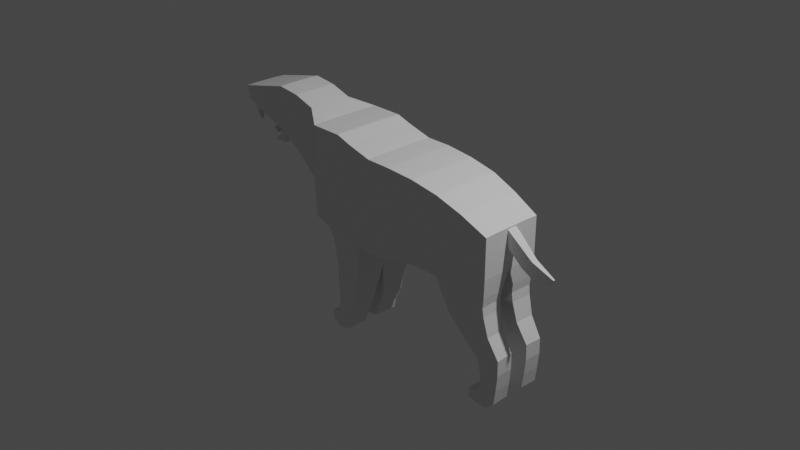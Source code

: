 # Source: Diente.blend  (saved by Blender 3.2.14; exported with 4.5.12 LTS)
import bpy
from mathutils import Matrix  # noqa: F401  (used for matrix-valued properties, if any)

bpy.ops.wm.read_factory_settings(use_empty=True)
scene = bpy.context.scene
scene.name = 'Scene'

# ---- collections
col_collection = bpy.data.collections.new('Collection'); scene.collection.children.link(col_collection)

# ---- materials (node trees are filled in below, after node groups)
mat_material = bpy.data.materials.new('Material')
mat_material.alpha_threshold = 0.0
mat_material.use_transparent_shadow = False
mat_material.line_color = (0.0, 0.0, 0.0, 1.0)

# ---- material node trees
mat_material.use_nodes = True; mat_material.node_tree.nodes.clear()
_N = mat_material.node_tree.nodes; _L = mat_material.node_tree.links
n0 = _N.new('ShaderNodeOutputMaterial'); n0.name = 'Material Output'; n0.location = (300, 300)
n1 = _N.new('ShaderNodeBsdfPrincipled'); n1.name = 'Principled BSDF'; n1.location = (10, 300)
n1.distribution = 'GGX'
n1.subsurface_method = 'RANDOM_WALK_SKIN'
n1.inputs[2].default_value = 0.4
n1.inputs[3].default_value = 1.45
n1.inputs[27].default_value = (0.0, 0.0, 0.0, 1.0)
n1.inputs[28].default_value = 1.0
_L.new(n1.outputs[0], n0.inputs[0])
n0.is_active_output = True

# ---- world
world_world = bpy.data.worlds.new('World'); scene.world = world_world
world_world.use_nodes = True; world_world.node_tree.nodes.clear()
_N = world_world.node_tree.nodes; _L = world_world.node_tree.links
n0 = _N.new('ShaderNodeOutputWorld'); n0.name = 'World Output'; n0.location = (300, 300)
n1 = _N.new('ShaderNodeBackground'); n1.name = 'Background'; n1.location = (10, 300)
n1.inputs[0].default_value = (0.05088, 0.05088, 0.05088, 1.0)
_L.new(n1.outputs[0], n0.inputs[0])
n0.is_active_output = True
world_world.color = (0.05088, 0.05088, 0.05088)
world_world.use_sun_shadow = False
world_world.sun_shadow_jitter_overblur = 0.0

# ---- cameras
cam_camera = bpy.data.cameras.new('Camera')
cam_camera.clip_end = 100.0
cam_camera.ortho_scale = 7.314

# ---- lights
light_light = bpy.data.lights.new('Light', 'POINT')
light_light.transmission_factor = 0.0
light_light.energy = 1000.0
light_light.shadow_soft_size = 0.1
light_light.shadow_maximum_resolution = 0.006
light_light.use_absolute_resolution = True

# ---- meshes
me_cube = bpy.data.meshes.new('Cube')
me_cube.from_pydata([(0.0, 0.0, 1.0), (0.0, 0.0, -2.731), (1.0, -1.0, 1.0), (1.0, -1.0, -2.605), (0.0, -1.0, -2.731), (0.0, -1.0, 1.0), (-1.0, -1.0, 1.258), (-5.581, -0.897, 0.2823), (-1.0, 0.0, -2.605), (1.0, 0.0, 1.0), (-1.0, 0.0, 1.258), (1.0, 0.0, -2.605), (3.298, -0.919, 0.7081), (3.298, -0.919, -2.313), (3.298, -0.08097, 0.7081), (3.298, -0.08097, -2.313), (2.149, -0.9595, -2.32), (2.149, -0.9595, 0.9135), (2.149, -0.04049, -2.32), (2.149, -0.04049, 0.9135), (5.398, -0.7585, -0.1478), (5.398, -0.7585, -1.734), (5.398, -0.2415, -0.1478), (5.398, -0.2415, -1.734), (-5.581, -0.897, 2.101), (4.348, -0.8388, 0.3396), (4.348, -0.1612, 0.3396), (4.348, -0.1612, -2.024), (-1.614, -1.0, 1.456), (-4.654, -0.897, -0.2814), (-1.614, 0.0, -2.605), (-1.614, 0.0, 1.456), (-2.922, -1.0, 1.456), (-2.922, -1.0, -2.209), (-2.922, 0.0, -2.209), (-2.922, 0.0, 1.456), (-4.665, -0.416, 2.01), (-4.665, -0.416, -0.2669), (-4.665, 0.0, -0.2669), (-4.665, 0.0, 2.01), (-3.794, 0.0, 1.733), (-3.794, -0.416, 1.733), (-3.794, -0.416, -1.04), (-3.794, 0.0, -1.04), (-2.268, -1.0, 1.456), (-2.268, -1.0, -2.407), (-2.268, 0.0, 1.456), (-2.268, 0.0, -2.407), (-0.5, -1.0, 1.129), (-0.5, -1.0, -2.605), (-0.5, 0.0, 1.129), (-0.5, 0.0, -2.605), (-4.654, -0.897, 1.996), (-1.207, -0.1771, -4.071), (-6.351, 0.0, -0.1762), (-1.604, -0.1771, -4.071), (-2.026, -0.8229, -3.943), (-2.026, -0.1771, -3.943), (-0.8839, -0.8229, -4.071), (-0.8839, -0.1771, -4.071), (-1.161, -0.114, -3.012), (-0.7138, -0.114, -3.012), (-6.059, 0.0, -0.2526), (-0.7138, -0.886, -3.012), (-2.14, -0.114, -2.859), (-2.14, -0.886, -2.859), (-1.635, -0.114, -3.012), (-6.094, 0.0, 0.00059), (-6.3, 0.0, 0.1152), (-1.429, -0.2661, -5.662), (-6.118, 0.0, -0.466), (-1.716, -0.2661, -5.662), (-2.022, -0.7339, -5.57), (-2.022, -0.2661, -5.57), (-1.195, -0.7339, -5.662), (-1.195, -0.2661, -5.662), (-1.476, -0.2828, -6.283), (-1.476, -0.7172, -6.283), (-2.132, -0.2828, -6.197), (-2.132, -0.7172, -6.197), (-1.848, -0.2828, -6.283), (-6.72, 0.0, -0.4676), (-1.581, -0.2828, -6.283), (-6.624, -0.416, 0.6981), (-2.634, -0.6084, -6.351), (-2.634, -0.3916, -6.351), (-2.132, -0.2828, -6.81), (-2.132, -0.7172, -6.81), (-1.848, -0.2828, -6.785), (-1.848, -0.7172, -6.785), (-1.581, -0.2828, -6.697), (-1.581, -0.7172, -6.697), (-2.634, -0.3916, -6.657), (-2.634, -0.6084, -6.657), (5.126, -0.6803, -4.913), (5.126, -0.3197, -4.913), (6.001, -0.6112, -4.664), (6.001, -0.3888, -4.664), (-6.677, -0.416, 1.862), (5.549, -0.3543, -4.788), (5.352, -0.6934, -3.19), (5.352, -0.3066, -3.19), (4.729, -0.2466, -3.406), (3.915, -0.1866, -3.622), (3.915, -0.8134, -3.622), (-7.656, -0.416, 1.099), (5.351, -0.274, -2.462), (4.539, -0.2039, -2.715), (3.578, -0.1338, -2.968), (-7.761, -0.416, 1.609), (5.351, -0.726, -2.462), (3.578, -0.8662, -2.968), (5.309, -0.7097, -2.826), (3.747, -0.8398, -3.295), (5.309, -0.2903, -2.826), (4.634, -0.2253, -3.06), (3.747, -0.1602, -3.295), (-5.592, -0.416, 0.2968), (5.543, -0.6523, -3.927), (4.506, -0.7468, -4.268), (5.543, -0.3477, -3.927), (5.139, -0.3004, -4.097), (4.506, -0.2532, -4.268), (-5.592, -0.416, 2.116), (5.209, -0.6803, -6.208), (5.209, -0.3197, -6.208), (5.959, -0.6112, -5.893), (5.959, -0.3888, -5.893), (-4.665, -0.416, -0.2669), (5.632, -0.3543, -6.017), (6.014, -0.3888, -5.278), (5.591, -0.3543, -5.403), (5.301, -0.3197, -5.527), (6.014, -0.6112, -5.278), (5.301, -0.6803, -5.527), (-4.665, -0.416, 2.01), (5.128, -0.6803, -6.737), (5.128, -0.3197, -6.737), (5.879, -0.6112, -6.488), (5.879, -0.3888, -6.488), (5.551, -0.6457, -6.746), (5.551, -0.3543, -6.746), (4.721, -0.5846, -6.344), (4.721, -0.4154, -6.344), (4.683, -0.5846, -6.688), (4.683, -0.4154, -6.688), (-5.592, -0.416, 2.116), (-5.592, -0.416, 0.2968), (-5.592, 0.0, 0.2968), (-5.592, 0.0, 2.116), (-7.761, -0.416, 1.609), (-7.656, -0.416, 1.099), (-7.656, 0.0, 1.099), (-7.761, 0.0, 1.609), (-6.677, 0.0, 1.862), (-6.677, -0.416, 1.862), (-6.624, -0.416, 0.6981), (-6.624, 0.0, 0.6981), (-6.72, 0.0, -0.4676), (-6.72, 0.0, -0.4676), (-6.118, 0.0, -0.466), (-6.118, 0.0, -0.466), (-6.3, 0.0, 0.1152), (-6.094, 0.0, 0.00059), (-6.094, 0.0, 0.00059), (-6.3, 0.0, 0.1152), (-6.059, 0.0, -0.2526), (-6.059, 0.0, -0.2526), (-6.351, 0.0, -0.1762), (-6.351, 0.0, -0.1762), (1.011, -1.481, 0.9855), (1.011, -1.481, -2.619), (0.0111, -1.481, -2.745), (0.0111, -1.481, 0.9855), (-0.9889, -1.481, 1.243), (-0.9889, -1.481, -2.619), (3.309, -1.4, 0.6936), (3.309, -1.4, -2.327), (2.16, -1.44, -2.335), (2.16, -1.44, 0.899), (5.409, -1.239, -0.1623), (5.409, -1.239, -1.749), (4.359, -1.32, -2.038), (4.359, -1.32, 0.3251), (-1.603, -1.481, 1.441), (-1.603, -1.481, -2.619), (-2.911, -1.481, 1.441), (-2.911, -1.481, -2.223), (-4.654, -0.897, 1.996), (-4.654, -0.897, -0.2814), (-3.782, -0.897, 1.719), (-3.782, -0.897, -1.054), (-2.257, -1.481, 1.441), (-2.257, -1.481, -2.421), (-0.4889, -1.481, 1.114), (-0.4889, -1.481, -2.619), (-1.196, -1.304, -4.086), (-1.592, -1.304, -4.086), (-2.015, -1.304, -3.958), (-0.8728, -1.304, -4.086), (-1.15, -1.367, -3.027), (-0.7027, -1.367, -3.027), (-2.128, -1.367, -2.874), (-1.624, -1.367, -3.027), (-1.418, -1.215, -5.677), (-1.705, -1.215, -5.677), (-2.011, -1.215, -5.584), (-1.184, -1.215, -5.677), (-1.465, -1.198, -6.298), (-2.121, -1.198, -6.211), (-1.837, -1.198, -6.298), (-1.57, -1.198, -6.298), (-2.623, -1.089, -6.365), (-2.121, -1.198, -6.825), (-1.837, -1.198, -6.799), (-1.57, -1.198, -6.712), (-2.623, -1.089, -6.671), (5.138, -1.161, -4.927), (6.012, -1.092, -4.678), (5.561, -1.127, -4.803), (5.363, -1.174, -3.204), (3.926, -1.294, -3.637), (4.74, -1.234, -3.421), (4.55, -1.277, -2.729), (5.362, -1.207, -2.477), (3.589, -1.347, -2.982), (5.32, -1.191, -2.84), (3.758, -1.321, -3.31), (4.645, -1.256, -3.075), (5.554, -1.133, -3.941), (4.518, -1.228, -4.282), (5.15, -1.181, -4.112), (5.22, -1.161, -6.223), (5.97, -1.092, -5.907), (5.643, -1.127, -6.032), (6.025, -1.092, -5.293), (5.312, -1.161, -5.542), (5.602, -1.127, -5.417), (5.139, -1.161, -6.751), (5.89, -1.092, -6.502), (5.562, -1.127, -6.761), (4.732, -1.066, -6.359), (4.694, -1.066, -6.702), (-7.75, -0.897, 1.595), (-7.645, -0.897, 1.085), (-6.665, -0.897, 1.848), (-6.613, -0.897, 0.6836), (-6.708, -0.4347, -0.4821), (-6.107, -0.4347, -0.4805), (-6.289, -0.4347, 0.1008), (-6.083, -0.4347, -0.01389), (-6.048, -0.4347, -0.2671), (-6.34, -0.4347, -0.1906)], [], [(50, 10, 6, 48), (51, 1, 4, 49), (1, 11, 3, 4), (45, 65, 202, 193), (16, 18, 15, 13), (48, 6, 174, 194), (140, 138, 239, 240), (65, 64, 57, 56), (9, 0, 5, 2), (19, 17, 12, 14), (18, 19, 14, 15), (11, 9, 19, 18), (9, 2, 17, 19), (3, 11, 18, 16), (89, 91, 215, 214), (23, 22, 20, 21), (27, 26, 22, 23), (26, 25, 20, 22), (121, 120, 97, 99), (120, 118, 96, 97), (14, 12, 25, 26), (15, 14, 26, 27), (6, 28, 184, 174), (10, 8, 30, 31), (33, 45, 193, 187), (6, 10, 31, 28), (41, 40, 39, 36), (44, 46, 35, 32), (47, 45, 33, 34), (46, 47, 34, 35), (39, 38, 148, 149), (43, 42, 37, 38), (40, 43, 38, 39), (28, 44, 192, 184), (35, 34, 43, 40), (34, 33, 42, 43), (32, 35, 40, 41), (31, 30, 47, 46), (63, 49, 195, 201), (28, 31, 46, 44), (36, 146, 123, 135), (60, 61, 59, 53), (146, 155, 98, 123), (0, 50, 48, 5), (12, 17, 179, 176), (56, 57, 73, 72), (59, 58, 74, 75), (64, 66, 55, 57), (13, 111, 225, 177), (3, 16, 178, 171), (61, 63, 58, 59), (66, 60, 53, 55), (30, 8, 60, 66), (51, 49, 63, 61), (110, 21, 181, 224), (168, 159, 81, 54), (47, 30, 66, 64), (8, 51, 61, 60), (42, 33, 187, 191), (45, 47, 64, 65), (73, 71, 80, 78), (17, 2, 170, 179), (93, 87, 213, 216), (53, 59, 75, 69), (159, 161, 70, 81), (57, 55, 71, 73), (55, 53, 69, 71), (75, 74, 77, 76), (41, 36, 188, 190), (72, 73, 78, 79), (16, 13, 177, 178), (69, 75, 76, 82), (71, 69, 82, 80), (78, 80, 88, 86), (91, 90, 76, 77), (80, 82, 90, 88), (76, 90, 82), (124, 142, 241, 232), (79, 84, 212, 209), (94, 134, 236, 217), (78, 86, 92, 85), (84, 85, 92, 93), (164, 147, 117, 67), (79, 78, 85, 84), (86, 87, 93, 92), (90, 91, 89, 87, 86, 88), (132, 131, 129, 125), (131, 130, 127, 129), (122, 121, 99, 95), (104, 119, 230, 221), (119, 122, 95, 94), (74, 58, 199, 207), (133, 96, 218, 235), (113, 116, 103, 104), (77, 74, 207, 208), (116, 115, 102, 103), (114, 112, 100, 101), (115, 114, 101, 102), (27, 23, 106, 107), (23, 21, 110, 106), (15, 27, 107, 108), (96, 118, 229, 218), (13, 15, 108, 111), (37, 42, 191, 189), (107, 106, 114, 115), (106, 110, 112, 114), (108, 107, 115, 116), (118, 100, 220, 229), (111, 108, 116, 113), (144, 136, 238, 242), (84, 93, 216, 212), (104, 103, 122, 119), (32, 41, 190, 186), (103, 102, 121, 122), (101, 100, 118, 120), (102, 101, 120, 121), (72, 79, 209, 206), (20, 25, 183, 180), (130, 133, 126, 127), (142, 144, 242, 241), (134, 124, 232, 236), (134, 132, 125, 124), (94, 95, 132, 134), (91, 77, 208, 215), (126, 133, 235, 233), (97, 96, 133, 130), (99, 97, 130, 131), (95, 99, 131, 132), (140, 141, 139, 138), (136, 137, 141, 140), (137, 136, 144, 145), (129, 127, 139, 141), (125, 129, 141, 137), (127, 126, 138, 139), (142, 143, 145, 144), (124, 125, 143, 142), (125, 137, 145, 143), (167, 164, 67, 62), (155, 154, 153, 150), (113, 104, 221, 227), (36, 39, 149, 146), (38, 37, 147, 148), (151, 150, 153, 152), (157, 156, 151, 152), (154, 157, 152, 153), (65, 56, 198, 202), (25, 12, 176, 183), (149, 148, 157, 154), (166, 167, 161, 160), (146, 149, 154, 155), (161, 167, 62, 70), (156, 157, 165, 162), (169, 166, 160, 158), (168, 169, 158, 159), (157, 148, 163, 165), (162, 168, 54, 68), (148, 147, 164, 163), (162, 165, 169, 168), (165, 163, 166, 169), (5, 48, 194, 173), (163, 164, 167, 166), (161, 159, 158, 160), (195, 194, 174, 175), (179, 178, 177, 176), (183, 182, 181, 180), (171, 170, 173, 172), (170, 171, 178, 179), (176, 177, 182, 183), (193, 192, 186, 187), (175, 174, 184, 185), (191, 190, 188, 189), (187, 186, 190, 191), (201, 200, 196, 199), (185, 184, 192, 193), (172, 173, 194, 195), (197, 198, 206, 205), (200, 203, 197, 196), (203, 202, 198, 197), (185, 193, 202, 203), (175, 185, 203, 200), (195, 175, 200, 201), (204, 205, 210, 211), (196, 197, 205, 204), (199, 196, 204, 207), (207, 204, 211, 208), (205, 206, 209, 210), (208, 211, 215), (210, 209, 213, 214), (211, 210, 214, 215), (213, 209, 212, 216), (231, 230, 217, 219), (229, 231, 219, 218), (226, 228, 222, 220), (228, 227, 221, 222), (182, 177, 225, 223), (181, 182, 223, 224), (223, 225, 227, 228), (224, 223, 228, 226), (220, 222, 231, 229), (222, 221, 230, 231), (233, 234, 240, 239), (234, 232, 238, 240), (237, 236, 232, 234), (235, 237, 234, 233), (218, 219, 237, 235), (219, 217, 236, 237), (238, 232, 241, 242), (155, 150, 109, 98), (156, 162, 68, 83), (150, 151, 105, 109), (37, 189, 29, 128), (188, 36, 135, 52), (189, 188, 52, 29), (87, 89, 214, 213), (4, 3, 171, 172), (136, 140, 240, 238), (112, 110, 224, 226), (119, 94, 217, 230), (21, 20, 180, 181), (49, 4, 172, 195), (56, 72, 206, 198), (111, 113, 227, 225), (44, 32, 186, 192), (100, 112, 226, 220), (147, 37, 128, 117), (151, 156, 83, 105), (2, 5, 173, 170), (138, 126, 233, 239), (58, 63, 201, 199), (109, 105, 244, 243), (67, 117, 7, 250), (117, 128, 29, 7), (135, 123, 24, 52), (68, 54, 252, 249), (81, 70, 248, 247), (70, 62, 251, 248), (83, 68, 249, 246), (98, 109, 243, 245), (54, 81, 247, 252), (62, 67, 250, 251), (29, 52, 24, 7), (246, 245, 243, 244), (7, 24, 245, 246), (251, 252, 247, 248), (7, 246, 249, 250), (250, 249, 252, 251), (123, 98, 245, 24), (105, 83, 246, 244)])
_uv = me_cube.uv_layers.new(name='UVMap')
_uv.uv.foreach_set('vector', [0.8125, 0.625, 0.875, 0.625, 0.875, 0.75, 0.8125, 0.75, 0.1875, 0.625, 0.25, 0.625, 0.25, 0.75, 0.1875, 0.75, 0.25, 0.625, 0.375, 0.625, 0.375, 0.75, 0.25, 0.75, 0.125, 0.75, 0.125, 0.75, 0.125, 0.75, 0.125, 0.75, 0.375, 0.75, 0.375, 0.625, 0.375, 0.625, 0.375, 0.75, 0.8125, 0.75, 0.875, 0.75, 0.875, 0.75, 0.8125, 0.75, 0.375, 0.75, 0.375, 0.75, 0.375, 0.75, 0.375, 0.75, 0.125, 0.75, 0.125, 0.625, 0.125, 0.625, 0.125, 0.75, 0.625, 0.625, 0.75, 0.625, 0.75, 0.75, 0.625, 0.75, 0.625, 0.625, 0.625, 0.75, 0.625, 0.75, 0.625, 0.625, 0.0, 0.0, 0.0, 0.0, 0.0, 0.0, 0.0, 0.0, 0.0, 0.0, 0.0, 0.0, 0.0, 0.0, 0.0, 0.0, 0.625, 0.625, 0.625, 0.75, 0.625, 0.75, 0.625, 0.625, 0.375, 0.75, 0.375, 0.625, 0.375, 0.625, 0.375, 0.75, 0.375, 1.0, 0.0, 0.0, 0.0, 0.0, 0.375, 1.0, 0.375, 0.625, 0.625, 0.625, 0.625, 0.75, 0.375, 0.75, 0.0, 0.0, 0.0, 0.0, 0.0, 0.0, 0.0, 0.0, 0.625, 0.625, 0.625, 0.75, 0.625, 0.75, 0.625, 0.625, 0.0, 0.0, 0.0, 0.0, 0.0, 0.0, 0.0, 0.0, 0.375, 0.625, 0.375, 0.75, 0.375, 0.75, 0.375, 0.625, 0.625, 0.625, 0.625, 0.75, 0.625, 0.75, 0.625, 0.625, 0.0, 0.0, 0.0, 0.0, 0.0, 0.0, 0.0, 0.0, 0.875, 0.75, 0.875, 0.75, 0.875, 0.75, 0.875, 0.75, 0.0, 0.0, 0.0, 0.0, 0.0, 0.0, 0.0, 0.0, 0.125, 0.75, 0.125, 0.75, 0.125, 0.75, 0.125, 0.75, 0.875, 0.75, 0.875, 0.625, 0.875, 0.625, 0.875, 0.75, 0.875, 0.75, 0.875, 0.625, 0.875, 0.625, 0.875, 0.75, 0.875, 0.75, 0.875, 0.625, 0.875, 0.625, 0.875, 0.75, 0.125, 0.625, 0.125, 0.75, 0.125, 0.75, 0.125, 0.625, 0.0, 0.0, 0.0, 0.0, 0.0, 0.0, 0.0, 0.0, 0.0, 0.0, 0.0, 0.0, 0.0, 0.0, 0.0, 0.0, 0.125, 0.625, 0.125, 0.75, 0.125, 0.75, 0.125, 0.625, 0.0, 0.0, 0.0, 0.0, 0.0, 0.0, 0.0, 0.0, 0.875, 0.75, 0.875, 0.75, 0.875, 0.75, 0.875, 0.75, 0.0, 0.0, 0.0, 0.0, 0.0, 0.0, 0.0, 0.0, 0.125, 0.625, 0.125, 0.75, 0.125, 0.75, 0.125, 0.625, 0.875, 0.75, 0.875, 0.625, 0.875, 0.625, 0.875, 0.75, 0.0, 0.0, 0.0, 0.0, 0.0, 0.0, 0.0, 0.0, 0.1875, 0.75, 0.1875, 0.75, 0.1875, 0.75, 0.1875, 0.75, 0.875, 0.75, 0.875, 0.625, 0.875, 0.625, 0.875, 0.75, 0.875, 0.75, 0.875, 0.75, 0.875, 0.75, 0.875, 0.75, 0.0, 0.0, 0.0, 0.0, 0.0, 0.0, 0.0, 0.0, 0.875, 0.75, 0.875, 0.75, 0.875, 0.75, 0.875, 0.75, 0.75, 0.625, 0.8125, 0.625, 0.8125, 0.75, 0.75, 0.75, 0.625, 0.75, 0.625, 0.75, 0.625, 0.75, 0.625, 0.75, 0.125, 0.75, 0.125, 0.625, 0.125, 0.625, 0.125, 0.75, 0.1875, 0.625, 0.1875, 0.75, 0.1875, 0.75, 0.1875, 0.625, 0.0, 0.0, 0.0, 0.0, 0.0, 0.0, 0.0, 0.0, 0.375, 0.75, 0.375, 0.75, 0.375, 0.75, 0.375, 0.75, 0.375, 0.75, 0.375, 0.75, 0.375, 0.75, 0.375, 0.75, 0.1875, 0.625, 0.1875, 0.75, 0.1875, 0.75, 0.1875, 0.625, 0.0, 0.0, 0.0, 0.0, 0.0, 0.0, 0.0, 0.0, 0.0, 0.0, 0.0, 0.0, 0.0, 0.0, 0.0, 0.0, 0.1875, 0.625, 0.1875, 0.75, 0.1875, 0.75, 0.1875, 0.625, 0.375, 0.75, 0.375, 0.75, 0.375, 0.75, 0.375, 0.75, 0.125, 0.75, 0.125, 0.75, 0.125, 0.75, 0.125, 0.75, 0.0, 0.0, 0.0, 0.0, 0.0, 0.0, 0.0, 0.0, 0.0, 0.0, 0.0, 0.0, 0.0, 0.0, 0.0, 0.0, 0.125, 0.75, 0.125, 0.75, 0.125, 0.75, 0.125, 0.75, 0.125, 0.75, 0.125, 0.625, 0.125, 0.625, 0.125, 0.75, 0.0, 0.0, 0.0, 0.0, 0.0, 0.0, 0.0, 0.0, 0.625, 0.75, 0.625, 0.75, 0.625, 0.75, 0.625, 0.75, 0.0, 0.0, 0.0, 0.0, 0.0, 0.0, 0.0, 0.0, 0.0, 0.0, 0.0, 0.0, 0.0, 0.0, 0.0, 0.0, 0.125, 0.75, 0.125, 0.75, 0.125, 0.75, 0.125, 0.75, 0.0, 0.0, 0.0, 0.0, 0.0, 0.0, 0.0, 0.0, 0.0, 0.0, 0.0, 0.0, 0.0, 0.0, 0.0, 0.0, 0.1875, 0.625, 0.1875, 0.75, 0.1875, 0.75, 0.1875, 0.625, 0.875, 0.75, 0.875, 0.75, 0.875, 0.75, 0.875, 0.75, 0.125, 0.75, 0.125, 0.625, 0.125, 0.625, 0.125, 0.75, 0.375, 0.75, 0.375, 0.75, 0.375, 0.75, 0.375, 0.75, 0.0, 0.0, 0.0, 0.0, 0.0, 0.0, 0.0, 0.0, 0.0, 0.0, 0.0, 0.0, 0.0, 0.0, 0.0, 0.0, 0.0, 0.0, 0.0, 0.0, 0.0, 0.0, 0.0, 0.0, 0.0, 0.0, 0.0, 0.0, 0.1875, 0.625, 0.1875, 0.75, 0.0, 0.0, 0.0, 0.0, 0.0, 0.0, 0.0, 0.0, 0.1875, 0.625, 0.0, 0.0, 0.0, 0.0, 0.375, 0.75, 0.375, 0.75, 0.375, 0.75, 0.375, 0.75, 0.125, 0.75, 0.125, 0.75, 0.125, 0.75, 0.125, 0.75, 0.375, 0.75, 0.375, 0.75, 0.375, 0.75, 0.375, 0.75, 0.0, 0.0, 0.0, 0.0, 0.0, 0.0, 0.0, 0.0, 0.125, 0.75, 0.125, 0.625, 0.125, 0.625, 0.125, 0.75, 0.125, 0.75, 0.125, 0.75, 0.125, 0.75, 0.125, 0.75, 0.125, 0.75, 0.125, 0.625, 0.125, 0.625, 0.125, 0.75, 0.0, 0.0, 0.0, 0.0, 0.0, 0.0, 0.0, 0.0, 0.0, 0.0, 0.0, 0.0, 0.375, 1.0, 0.375, 1.0, 0.0, 0.0, 0.0, 0.0, 0.0, 0.0, 0.0, 0.0, 0.0, 0.0, 0.0, 0.0, 0.0, 0.0, 0.0, 0.0, 0.0, 0.0, 0.0, 0.0, 0.0, 0.0, 0.0, 0.0, 0.0, 0.0, 0.0, 0.0, 0.375, 0.75, 0.375, 0.75, 0.375, 0.75, 0.375, 0.75, 0.375, 0.75, 0.375, 0.625, 0.375, 0.625, 0.375, 0.75, 0.1875, 0.75, 0.1875, 0.75, 0.1875, 0.75, 0.1875, 0.75, 0.375, 0.75, 0.375, 0.75, 0.375, 0.75, 0.375, 0.75, 0.375, 0.75, 0.375, 0.625, 0.375, 0.625, 0.375, 0.75, 0.1875, 0.75, 0.1875, 0.75, 0.1875, 0.75, 0.1875, 0.75, 0.0, 0.0, 0.0, 0.0, 0.0, 0.0, 0.0, 0.0, 0.375, 0.625, 0.375, 0.75, 0.375, 0.75, 0.375, 0.625, 0.0, 0.0, 0.0, 0.0, 0.0, 0.0, 0.0, 0.0, 0.0, 0.0, 0.0, 0.0, 0.0, 0.0, 0.0, 0.0, 0.375, 0.625, 0.375, 0.75, 0.375, 0.75, 0.375, 0.625, 0.0, 0.0, 0.0, 0.0, 0.0, 0.0, 0.0, 0.0, 0.375, 0.75, 0.375, 0.75, 0.375, 0.75, 0.375, 0.75, 0.375, 0.75, 0.375, 0.625, 0.375, 0.625, 0.375, 0.75, 0.125, 0.75, 0.125, 0.75, 0.125, 0.75, 0.125, 0.75, 0.0, 0.0, 0.0, 0.0, 0.0, 0.0, 0.0, 0.0, 0.375, 0.625, 0.375, 0.75, 0.375, 0.75, 0.375, 0.625, 0.0, 0.0, 0.0, 0.0, 0.0, 0.0, 0.0, 0.0, 0.375, 0.75, 0.375, 0.75, 0.375, 0.75, 0.375, 0.75, 0.375, 0.75, 0.375, 0.625, 0.375, 0.625, 0.375, 0.75, 0.375, 0.75, 0.375, 0.75, 0.375, 0.75, 0.375, 0.75, 0.125, 0.75, 0.125, 0.75, 0.125, 0.75, 0.125, 0.75, 0.375, 0.75, 0.375, 0.625, 0.375, 0.625, 0.375, 0.75, 0.875, 0.75, 0.875, 0.75, 0.875, 0.75, 0.875, 0.75, 0.0, 0.0, 0.0, 0.0, 0.0, 0.0, 0.0, 0.0, 0.375, 0.625, 0.375, 0.75, 0.375, 0.75, 0.375, 0.625, 0.0, 0.0, 0.0, 0.0, 0.0, 0.0, 0.0, 0.0, 0.125, 0.75, 0.125, 0.75, 0.125, 0.75, 0.125, 0.75, 0.625, 0.75, 0.625, 0.75, 0.625, 0.75, 0.625, 0.75, 0.375, 0.625, 0.375, 0.75, 0.375, 0.75, 0.375, 0.625, 0.375, 0.75, 0.375, 0.75, 0.375, 0.75, 0.375, 0.75, 0.375, 0.75, 0.375, 0.75, 0.375, 0.75, 0.375, 0.75, 0.375, 0.75, 0.375, 0.625, 0.375, 0.625, 0.375, 0.75, 0.375, 0.75, 0.375, 0.625, 0.375, 0.625, 0.375, 0.75, 0.0, 0.0, 0.1875, 0.75, 0.1875, 0.75, 0.0, 0.0, 0.375, 0.75, 0.375, 0.75, 0.375, 0.75, 0.375, 0.75, 0.375, 0.625, 0.375, 0.75, 0.375, 0.75, 0.375, 0.625, 0.0, 0.0, 0.0, 0.0, 0.0, 0.0, 0.0, 0.0, 0.0, 0.0, 0.0, 0.0, 0.0, 0.0, 0.0, 0.0, 0.375, 0.75, 0.375, 0.625, 0.375, 0.625, 0.375, 0.75, 0.375, 0.75, 0.375, 0.625, 0.375, 0.625, 0.375, 0.75, 0.375, 0.625, 0.375, 0.75, 0.375, 0.75, 0.375, 0.625, 0.0, 0.0, 0.0, 0.0, 0.0, 0.0, 0.0, 0.0, 0.0, 0.0, 0.0, 0.0, 0.0, 0.0, 0.0, 0.0, 0.375, 0.625, 0.375, 0.75, 0.375, 0.75, 0.375, 0.625, 0.375, 0.75, 0.375, 0.625, 0.375, 0.625, 0.375, 0.75, 0.375, 0.75, 0.375, 0.625, 0.375, 0.625, 0.375, 0.75, 0.0, 0.0, 0.0, 0.0, 0.0, 0.0, 0.0, 0.0, 0.125, 0.75, 0.125, 0.75, 0.125, 0.75, 0.125, 0.75, 0.875, 0.75, 0.875, 0.625, 0.875, 0.625, 0.875, 0.75, 0.375, 0.75, 0.375, 0.75, 0.375, 0.75, 0.375, 0.75, 0.875, 0.75, 0.875, 0.625, 0.875, 0.625, 0.875, 0.75, 0.125, 0.625, 0.125, 0.75, 0.125, 0.75, 0.125, 0.625, 0.375, 0.0, 0.625, 0.0, 0.625, 0.125, 0.375, 0.125, 0.125, 0.625, 0.125, 0.75, 0.125, 0.75, 0.125, 0.625, 0.0, 0.0, 0.0, 0.0, 0.0, 0.0, 0.0, 0.0, 0.125, 0.75, 0.125, 0.75, 0.125, 0.75, 0.125, 0.75, 0.625, 0.75, 0.625, 0.75, 0.625, 0.75, 0.625, 0.75, 0.0, 0.0, 0.0, 0.0, 0.0, 0.0, 0.0, 0.0, 0.125, 0.625, 0.125, 0.75, 0.125, 0.75, 0.125, 0.625, 0.875, 0.75, 0.875, 0.625, 0.875, 0.625, 0.875, 0.75, 0.125, 0.75, 0.125, 0.75, 0.125, 0.75, 0.125, 0.75, 0.125, 0.75, 0.125, 0.625, 0.125, 0.625, 0.125, 0.75, 0.0, 0.0, 0.0, 0.0, 0.0, 0.0, 0.0, 0.0, 0.125, 0.75, 0.125, 0.625, 0.125, 0.625, 0.125, 0.75, 0.0, 0.0, 0.0, 0.0, 0.0, 0.0, 0.0, 0.0, 0.125, 0.75, 0.125, 0.75, 0.125, 0.75, 0.125, 0.75, 0.125, 0.625, 0.125, 0.75, 0.125, 0.75, 0.125, 0.625, 0.125, 0.75, 0.125, 0.625, 0.125, 0.625, 0.125, 0.75, 0.0, 0.0, 0.0, 0.0, 0.0, 0.0, 0.0, 0.0, 0.75, 0.75, 0.8125, 0.75, 0.8125, 0.75, 0.75, 0.75, 0.125, 0.625, 0.125, 0.75, 0.125, 0.75, 0.125, 0.625, 0.125, 0.75, 0.125, 0.75, 0.0, 0.0, 0.125, 0.625, 0.375, 0.9375, 0.625, 0.9375, 0.625, 1.0, 0.375, 1.0, 0.625, 0.75, 0.375, 0.75, 0.375, 0.75, 0.625, 0.75, 0.625, 0.75, 0.375, 0.75, 0.375, 0.75, 0.625, 0.75, 0.375, 0.75, 0.625, 0.75, 0.625, 0.875, 0.375, 0.875, 0.625, 0.75, 0.375, 0.75, 0.375, 0.75, 0.625, 0.75, 0.625, 0.75, 0.375, 0.75, 0.375, 0.75, 0.625, 0.75, 0.375, 1.0, 0.625, 1.0, 0.625, 1.0, 0.375, 1.0, 0.375, 1.0, 0.625, 1.0, 0.625, 1.0, 0.375, 1.0, 0.375, 1.0, 0.625, 1.0, 0.625, 1.0, 0.375, 1.0, 0.375, 1.0, 0.625, 1.0, 0.625, 1.0, 0.375, 1.0, 0.375, 0.9375, 0.375, 1.0, 0.375, 1.0, 0.375, 0.9375, 0.375, 1.0, 0.625, 1.0, 0.625, 1.0, 0.375, 1.0, 0.375, 0.875, 0.625, 0.875, 0.625, 0.9375, 0.375, 0.9375, 0.375, 1.0, 0.375, 1.0, 0.375, 1.0, 0.375, 1.0, 0.375, 1.0, 0.375, 1.0, 0.375, 1.0, 0.375, 1.0, 0.375, 1.0, 0.375, 1.0, 0.375, 1.0, 0.375, 1.0, 0.375, 1.0, 0.375, 1.0, 0.375, 1.0, 0.375, 1.0, 0.375, 1.0, 0.375, 1.0, 0.375, 1.0, 0.375, 1.0, 0.375, 0.9375, 0.375, 1.0, 0.375, 1.0, 0.375, 0.9375, 0.375, 1.0, 0.375, 1.0, 0.375, 1.0, 0.375, 1.0, 0.375, 1.0, 0.375, 1.0, 0.375, 1.0, 0.375, 1.0, 0.375, 0.9375, 0.375, 1.0, 0.375, 1.0, 0.375, 0.9375, 0.375, 0.9375, 0.375, 1.0, 0.375, 1.0, 0.375, 0.9375, 0.375, 1.0, 0.375, 1.0, 0.375, 1.0, 0.375, 1.0, 0.1875, 0.75, 0.375, 1.0, 0.0, 0.0, 0.375, 1.0, 0.375, 1.0, 0.375, 1.0, 0.375, 1.0, 0.375, 1.0, 0.375, 1.0, 0.375, 1.0, 0.375, 1.0, 0.375, 1.0, 0.375, 1.0, 0.375, 1.0, 0.375, 1.0, 0.375, 0.75, 0.375, 0.75, 0.375, 0.75, 0.375, 0.75, 0.375, 0.75, 0.375, 0.75, 0.375, 0.75, 0.375, 0.75, 0.375, 0.75, 0.375, 0.75, 0.375, 0.75, 0.375, 0.75, 0.375, 0.75, 0.375, 0.75, 0.375, 0.75, 0.375, 0.75, 0.375, 0.75, 0.375, 0.75, 0.375, 0.75, 0.375, 0.75, 0.375, 0.75, 0.375, 0.75, 0.375, 0.75, 0.375, 0.75, 0.375, 0.75, 0.375, 0.75, 0.375, 0.75, 0.375, 0.75, 0.375, 0.75, 0.375, 0.75, 0.375, 0.75, 0.375, 0.75, 0.375, 0.75, 0.375, 0.75, 0.375, 0.75, 0.375, 0.75, 0.375, 0.75, 0.375, 0.75, 0.375, 0.75, 0.375, 0.75, 0.375, 0.75, 0.375, 0.75, 0.375, 0.75, 0.375, 0.75, 0.375, 0.75, 0.375, 0.75, 0.375, 0.75, 0.375, 0.75, 0.375, 0.75, 0.375, 0.75, 0.375, 0.75, 0.375, 0.75, 0.375, 0.75, 0.375, 0.75, 0.375, 0.75, 0.375, 0.75, 0.375, 0.75, 0.375, 0.75, 0.375, 0.75, 0.375, 0.75, 0.375, 0.75, 0.375, 0.75, 0.375, 0.75, 0.375, 0.75, 0.375, 0.75, 0.375, 0.75, 0.375, 0.75, 0.375, 0.75, 0.875, 0.75, 0.875, 0.75, 0.875, 0.75, 0.875, 0.75, 0.125, 0.75, 0.125, 0.75, 0.125, 0.75, 0.125, 0.75, 0.625, 0.0, 0.375, 0.0, 0.375, 0.0, 0.625, 0.0, 0.125, 0.75, 0.125, 0.75, 0.125, 0.75, 0.125, 0.75, 0.875, 0.75, 0.875, 0.75, 0.875, 0.75, 0.875, 0.75, 0.375, 1.0, 0.625, 1.0, 0.625, 1.0, 0.375, 1.0, 0.375, 1.0, 0.375, 1.0, 0.375, 1.0, 0.375, 1.0, 0.25, 0.75, 0.375, 0.75, 0.375, 0.75, 0.25, 0.75, 0.375, 0.75, 0.375, 0.75, 0.375, 0.75, 0.375, 0.75, 0.375, 0.75, 0.375, 0.75, 0.375, 0.75, 0.375, 0.75, 0.375, 0.75, 0.375, 0.75, 0.375, 0.75, 0.375, 0.75, 0.375, 0.75, 0.625, 0.75, 0.625, 0.75, 0.375, 0.75, 0.1875, 0.75, 0.25, 0.75, 0.25, 0.75, 0.1875, 0.75, 0.125, 0.75, 0.125, 0.75, 0.125, 0.75, 0.125, 0.75, 0.375, 0.75, 0.375, 0.75, 0.375, 0.75, 0.375, 0.75, 0.875, 0.75, 0.875, 0.75, 0.875, 0.75, 0.875, 0.75, 0.375, 0.75, 0.375, 0.75, 0.375, 0.75, 0.375, 0.75, 0.125, 0.75, 0.125, 0.75, 0.125, 0.75, 0.125, 0.75, 0.125, 0.75, 0.125, 0.75, 0.125, 0.75, 0.125, 0.75, 0.625, 0.75, 0.75, 0.75, 0.75, 0.75, 0.625, 0.75, 0.375, 0.75, 0.375, 0.75, 0.375, 0.75, 0.375, 0.75, 0.1875, 0.75, 0.1875, 0.75, 0.1875, 0.75, 0.1875, 0.75, 0.625, 0.0, 0.375, 0.0, 0.375, 0.0, 0.625, 0.0, 0.125, 0.75, 0.125, 0.75, 0.125, 0.75, 0.125, 0.75, 0.125, 0.75, 0.125, 0.75, 0.125, 0.75, 0.125, 0.75, 0.875, 0.75, 0.875, 0.75, 0.875, 0.75, 0.875, 0.75, 0.125, 0.75, 0.125, 0.75, 0.125, 0.75, 0.125, 0.75, 0.125, 0.75, 0.125, 0.75, 0.125, 0.75, 0.125, 0.75, 0.125, 0.75, 0.125, 0.75, 0.125, 0.75, 0.125, 0.75, 0.125, 0.75, 0.125, 0.75, 0.125, 0.75, 0.125, 0.75, 0.875, 0.75, 0.875, 0.75, 0.875, 0.75, 0.875, 0.75, 0.125, 0.75, 0.125, 0.75, 0.125, 0.75, 0.125, 0.75, 0.125, 0.75, 0.125, 0.75, 0.125, 0.75, 0.125, 0.75, 0.375, 1.0, 0.625, 1.0, 0.625, 1.0, 0.375, 1.0, 0.375, 1.0, 0.625, 1.0, 0.625, 1.0, 0.375, 1.0, 0.375, 1.0, 0.625, 1.0, 0.625, 1.0, 0.375, 1.0, 0.375, 1.0, 0.375, 1.0, 0.375, 1.0, 0.375, 1.0, 0.375, 1.0, 0.375, 1.0, 0.375, 1.0, 0.375, 1.0, 0.375, 1.0, 0.375, 1.0, 0.375, 1.0, 0.375, 1.0, 0.875, 0.75, 0.875, 0.75, 0.875, 0.75, 0.875, 0.75, 0.125, 0.75, 0.125, 0.75, 0.125, 0.75, 0.125, 0.75])
me_cube.materials.append(mat_material)
me_cube.use_mirror_vertex_groups = False
me_cube.update()
me_cube_001 = bpy.data.meshes.new('Cube.001')
me_cube_001.from_pydata([(1.0, -1.0, 1.0), (1.0, 1.0, -2.294), (1.0, 1.0, 1.0), (-1.0, 1.0, -0.8083), (-1.0, -1.0, -0.8083), (-1.0, -1.0, 2.39), (1.0, -1.0, -2.294), (-7.332, -0.4085, 3.632), (-6.963, 0.4085, 6.152), (-7.332, 0.4085, 3.632), (-6.963, -0.4085, 6.152), (-4.144, -0.7229, 5.085), (-4.144, 0.7229, 1.845), (-4.144, 0.7229, 5.085), (-4.144, -0.7229, 1.845), (-1.0, 1.0, 2.39), (-9.471, -0.1865, 4.579), (-8.734, -0.1865, 5.898), (-3.096, 0.8153, 0.9385), (-3.096, -0.8153, 4.431), (-9.471, 0.1865, 4.579), (-3.096, 0.8153, 4.431), (-3.096, -0.8153, 0.9385), (-8.734, 0.1865, 5.898), (-5.193, -0.6305, 2.685), (-5.193, 0.6305, 2.685), (-5.193, 0.6305, 5.74), (-5.193, -0.6305, 5.74)], [], [(3, 15, 2, 1), (1, 2, 0, 6), (6, 0, 5, 4), (3, 1, 6, 4), (2, 15, 5, 0), (27, 26, 8, 10), (15, 3, 18, 21), (14, 11, 27, 24), (25, 24, 7, 9), (26, 25, 9, 8), (24, 27, 10, 7), (22, 19, 11, 14), (18, 22, 14, 12), (19, 21, 13, 11), (16, 17, 23, 20), (12, 14, 24, 25), (10, 8, 23, 17), (9, 7, 16, 20), (11, 13, 26, 27), (13, 12, 25, 26), (8, 9, 20, 23), (7, 10, 17, 16), (21, 18, 12, 13), (4, 5, 19, 22), (3, 4, 22, 18), (5, 15, 21, 19)])
_uv = me_cube_001.uv_layers.new(name='UVMap')
_uv.uv.foreach_set('vector', [0.375, 0.25, 0.625, 0.25, 0.625, 0.5, 0.375, 0.5, 0.375, 0.5, 0.625, 0.5, 0.625, 0.75, 0.375, 0.75, 0.375, 0.75, 0.625, 0.75, 0.625, 1.0, 0.375, 1.0, 0.125, 0.5, 0.375, 0.5, 0.375, 0.75, 0.125, 0.75, 0.625, 0.5, 0.875, 0.5, 0.875, 0.75, 0.625, 0.75, 0.875, 0.75, 0.875, 0.5, 0.875, 0.5, 0.875, 0.75, 0.625, 0.25, 0.375, 0.25, 0.375, 0.25, 0.625, 0.25, 0.375, 1.0, 0.625, 1.0, 0.625, 1.0, 0.375, 1.0, 0.125, 0.5, 0.125, 0.75, 0.125, 0.75, 0.125, 0.5, 0.625, 0.25, 0.375, 0.25, 0.375, 0.25, 0.625, 0.25, 0.375, 1.0, 0.625, 1.0, 0.625, 1.0, 0.375, 1.0, 0.375, 1.0, 0.625, 1.0, 0.625, 1.0, 0.375, 1.0, 0.125, 0.5, 0.125, 0.75, 0.125, 0.75, 0.125, 0.5, 0.875, 0.75, 0.875, 0.5, 0.875, 0.5, 0.875, 0.75, 0.375, 0.0, 0.625, 0.0, 0.625, 0.25, 0.375, 0.25, 0.125, 0.5, 0.125, 0.75, 0.125, 0.75, 0.125, 0.5, 0.875, 0.75, 0.875, 0.5, 0.875, 0.5, 0.875, 0.75, 0.125, 0.5, 0.125, 0.75, 0.125, 0.75, 0.125, 0.5, 0.875, 0.75, 0.875, 0.5, 0.875, 0.5, 0.875, 0.75, 0.625, 0.25, 0.375, 0.25, 0.375, 0.25, 0.625, 0.25, 0.625, 0.25, 0.375, 0.25, 0.375, 0.25, 0.625, 0.25, 0.375, 1.0, 0.625, 1.0, 0.625, 1.0, 0.375, 1.0, 0.625, 0.25, 0.375, 0.25, 0.375, 0.25, 0.625, 0.25, 0.375, 1.0, 0.625, 1.0, 0.625, 1.0, 0.375, 1.0, 0.125, 0.5, 0.125, 0.75, 0.125, 0.75, 0.125, 0.5, 0.875, 0.75, 0.875, 0.5, 0.875, 0.5, 0.875, 0.75])
me_cube_001.update()
me_cube_002 = bpy.data.meshes.new('Cube.002')
me_cube_002.from_pydata([(-0.5879, -1.0, -1.0), (-1.0, -1.0, 1.0), (-0.5879, 1.0, -1.0), (-1.0, 1.0, 1.0), (0.7671, -1.0, -1.0), (1.0, -1.0, 1.0), (0.7671, 1.0, -1.0), (1.0, 1.0, 1.0), (-0.1399, -1.0, -2.72), (-0.1399, 1.0, -2.72), (0.7671, -1.0, -2.72), (0.7671, 1.0, -2.72), (0.4371, -0.518, -4.279), (0.4371, 0.518, -4.279), (0.9068, -0.518, -4.279), (0.9068, 0.518, -4.279), (0.9118, -0.1033, -5.032), (0.9118, 0.1033, -5.032), (1.005, -0.1033, -5.032), (1.005, 0.1033, -5.032)], [], [(0, 1, 3, 2), (2, 3, 7, 6), (6, 7, 5, 4), (4, 5, 1, 0), (6, 4, 10, 11), (7, 3, 1, 5), (11, 10, 14, 15), (4, 0, 8, 10), (2, 6, 11, 9), (0, 2, 9, 8), (14, 12, 16, 18), (8, 9, 13, 12), (10, 8, 12, 14), (9, 11, 15, 13), (17, 19, 18, 16), (13, 15, 19, 17), (15, 14, 18, 19), (12, 13, 17, 16)])
_uv = me_cube_002.uv_layers.new(name='UVMap')
_uv.uv.foreach_set('vector', [0.375, 0.0, 0.625, 0.0, 0.625, 0.25, 0.375, 0.25, 0.375, 0.25, 0.625, 0.25, 0.625, 0.5, 0.375, 0.5, 0.375, 0.5, 0.625, 0.5, 0.625, 0.75, 0.375, 0.75, 0.375, 0.75, 0.625, 0.75, 0.625, 1.0, 0.375, 1.0, 0.375, 0.5, 0.375, 0.75, 0.375, 0.75, 0.375, 0.5, 0.625, 0.5, 0.875, 0.5, 0.875, 0.75, 0.625, 0.75, 0.375, 0.5, 0.375, 0.75, 0.375, 0.75, 0.375, 0.5, 0.375, 0.75, 0.375, 1.0, 0.375, 1.0, 0.375, 0.75, 0.375, 0.25, 0.375, 0.5, 0.375, 0.5, 0.375, 0.25, 0.375, 0.0, 0.375, 0.25, 0.375, 0.25, 0.375, 0.0, 0.375, 0.75, 0.375, 1.0, 0.375, 1.0, 0.375, 0.75, 0.375, 0.0, 0.375, 0.25, 0.375, 0.25, 0.375, 0.0, 0.375, 0.75, 0.375, 1.0, 0.375, 1.0, 0.375, 0.75, 0.375, 0.25, 0.375, 0.5, 0.375, 0.5, 0.375, 0.25, 0.125, 0.5, 0.375, 0.5, 0.375, 0.75, 0.125, 0.75, 0.375, 0.25, 0.375, 0.5, 0.375, 0.5, 0.375, 0.25, 0.375, 0.5, 0.375, 0.75, 0.375, 0.75, 0.375, 0.5, 0.375, 0.0, 0.375, 0.25, 0.375, 0.25, 0.375, 0.0])
me_cube_002.update()
me_cube_003 = bpy.data.meshes.new('Cube.003')
me_cube_003.from_pydata([(-1.073, -1.0, 0.4548), (-1.436, -1.0, 1.364), (-1.073, 1.0, 0.4548), (-1.436, 1.0, 1.364), (0.7272, -1.0, -0.3272), (1.0, -1.0, 1.0), (0.7272, 1.0, -0.3272), (1.0, 1.0, 1.0), (-0.1364, 1.0, -0.1908), (0.0, 1.0, 1.182), (-0.1364, -1.0, -0.1908), (0.0, -1.0, 1.182)], [], [(0, 1, 3, 2), (8, 9, 7, 6), (6, 7, 5, 4), (10, 11, 1, 0), (8, 6, 4, 10), (9, 3, 1, 11), (7, 9, 11, 5), (2, 8, 10, 0), (4, 5, 11, 10), (2, 3, 9, 8)])
_uv = me_cube_003.uv_layers.new(name='UVMap')
_uv.uv.foreach_set('vector', [0.375, 0.0, 0.625, 0.0, 0.625, 0.25, 0.375, 0.25, 0.375, 0.375, 0.625, 0.375, 0.625, 0.5, 0.375, 0.5, 0.375, 0.5, 0.625, 0.5, 0.625, 0.75, 0.375, 0.75, 0.375, 0.875, 0.625, 0.875, 0.625, 1.0, 0.375, 1.0, 0.25, 0.5, 0.375, 0.5, 0.375, 0.75, 0.25, 0.75, 0.75, 0.5, 0.875, 0.5, 0.875, 0.75, 0.75, 0.75, 0.625, 0.5, 0.75, 0.5, 0.75, 0.75, 0.625, 0.75, 0.125, 0.5, 0.25, 0.5, 0.25, 0.75, 0.125, 0.75, 0.375, 0.75, 0.625, 0.75, 0.625, 0.875, 0.375, 0.875, 0.375, 0.25, 0.625, 0.25, 0.625, 0.375, 0.375, 0.375])
me_cube_003.update()

# ---- objects
ob_cube = bpy.data.objects.new('Cube', me_cube)
ob_light = bpy.data.objects.new('Light', light_light)
ob_camera = bpy.data.objects.new('Camera', cam_camera)
ob_empty = bpy.data.objects.new('Empty', None)
ob_cola = bpy.data.objects.new('Cola', me_cube_001)
ob_colmillos = bpy.data.objects.new('Colmillos', me_cube_002)
ob_cube_001 = bpy.data.objects.new('Cube.001', me_cube_003)

# ---- transforms, parenting, visibility, modifiers, constraints
ob_cube.location = (0.0, 0.0, 0.4977)
ob_cube.scale = (0.276, 0.276, 0.276)
ob_cube.lock_rotations_4d = False
ob_cube.empty_display_type = 'ARROWS'
ob_cube.lineart.crease_threshold = 0.0
_m = ob_cube.modifiers.new('Mirror', 'MIRROR')
_m.use_axis = (False, True, False)
_m.use_clip = True
_m.merge_threshold = 0.49
ob_light.location = (4.076, 1.005, 5.904)
ob_light.rotation_euler = (0.6503, 0.05522, 1.866)
ob_light.lock_rotations_4d = False
ob_light.empty_display_type = 'ARROWS'
ob_light.color = (0.0, 0.0, 0.0, 0.0)
ob_light.lineart.crease_threshold = 0.0
ob_camera.location = (7.359, -6.926, 4.958)
ob_camera.rotation_euler = (1.109, 0.0, 0.8149)
ob_camera.lock_rotations_4d = False
ob_camera.empty_display_type = 'ARROWS'
ob_camera.color = (0.0, 0.0, 0.0, 0.0)
ob_camera.display_type = 'WIRE'
ob_camera.lineart.crease_threshold = 0.0
ob_empty.location = (0.0, 14.27, 0.0)
ob_empty.rotation_euler = (1.571, 0.0, 0.0)
ob_empty.empty_display_type = 'IMAGE'
ob_empty.empty_display_size = 5.0
ob_cola.location = (1.49, 0.005732, 0.3532)
ob_cola.scale = (-0.05505, -0.05505, -0.05505)
ob_colmillos.location = (-2.012, -0.1846, 0.7484)
ob_colmillos.scale = (0.03423, 0.03423, 0.03423)
_m = ob_colmillos.modifiers.new('Mirror', 'MIRROR')
_m.use_axis = (False, True, False)
_m.mirror_object = ob_cube
ob_cube_001.location = (-1.863, -0.06665, 0.4476)
ob_cube_001.scale = (0.02811, 0.02811, 0.02811)
_m = ob_cube_001.modifiers.new('Mirror', 'MIRROR')
_m.use_axis = (False, True, False)
_m.mirror_object = ob_cube

# ---- collection membership
col_collection.objects.link(ob_cube)
col_collection.objects.link(ob_light)
col_collection.objects.link(ob_camera)
col_collection.objects.link(ob_empty)
col_collection.objects.link(ob_cola)
col_collection.objects.link(ob_colmillos)
col_collection.objects.link(ob_cube_001)

# ---- scene / render settings (as saved in the file)
scene.camera = ob_camera
scene.frame_start = 1; scene.frame_end = 250; scene.frame_set(0)
scene.render.engine = 'BLENDER_EEVEE_NEXT'
scene.cycles.sampling_pattern = 'TABULATED_SOBOL'
scene.cycles.use_light_tree = False
scene.view_settings.view_transform = 'Filmic'
bpy.context.view_layer.update()
